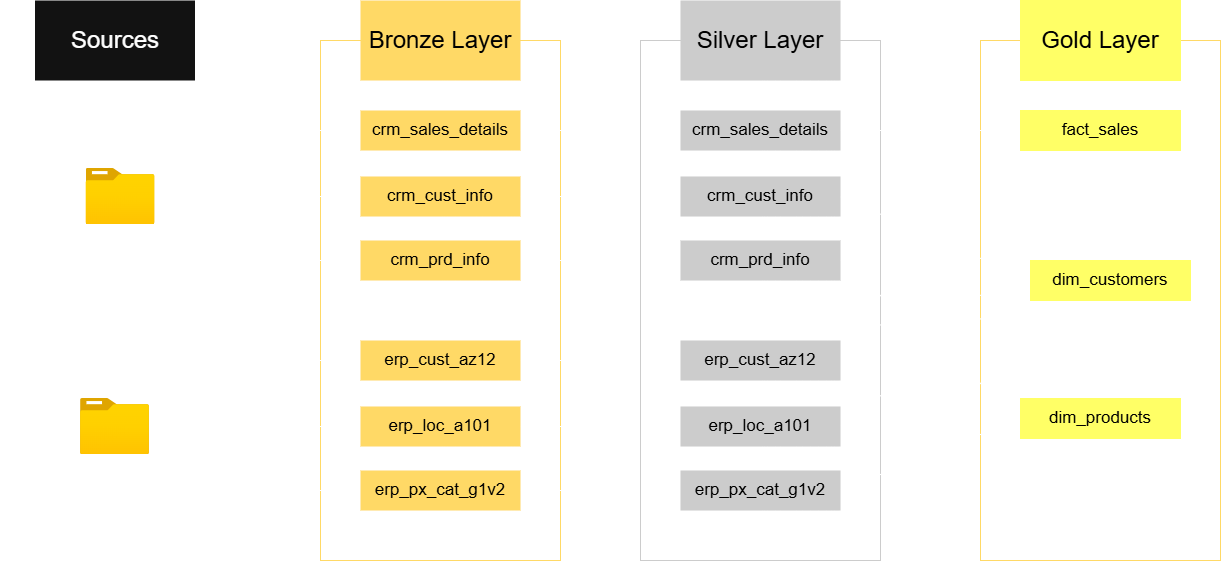

The diagram above was exported from draw.io. Its source (the exported page's mxGraphModel, read from the mxfile embedded in the PNG):
<mxGraphModel dx="2088" dy="774" grid="1" gridSize="10" guides="1" tooltips="1" connect="1" arrows="1" fold="1" page="0" pageScale="1" pageWidth="1100" pageHeight="850" math="0" shadow="0">
  <root>
    <mxCell id="0" />
    <mxCell id="1" parent="0" />
    <mxCell id="qz_-ruWhzDnlkJ85Ku8s-1" value="" style="rounded=0;whiteSpace=wrap;html=1;fillColor=none;strokeColor=#FFD966;" parent="1" vertex="1">
      <mxGeometry x="300" y="60" width="240" height="520" as="geometry" />
    </mxCell>
    <mxCell id="xUOfYF5j53b8p_8O5GNH-8" value="" style="rounded=0;whiteSpace=wrap;html=1;fillColor=none;dashed=1;" parent="1" vertex="1">
      <mxGeometry x="-680" y="60" width="240" height="520" as="geometry" />
    </mxCell>
    <mxCell id="xUOfYF5j53b8p_8O5GNH-1" value="" style="rounded=0;whiteSpace=wrap;html=1;fillColor=none;strokeColor=#FFD966;" parent="1" vertex="1">
      <mxGeometry x="-360" y="60" width="240" height="520" as="geometry" />
    </mxCell>
    <mxCell id="xUOfYF5j53b8p_8O5GNH-18" style="edgeStyle=orthogonalEdgeStyle;rounded=0;orthogonalLoop=1;jettySize=auto;html=1;" parent="1" source="xUOfYF5j53b8p_8O5GNH-3" target="xUOfYF5j53b8p_8O5GNH-14" edge="1">
      <mxGeometry relative="1" as="geometry" />
    </mxCell>
    <mxCell id="xUOfYF5j53b8p_8O5GNH-20" style="edgeStyle=orthogonalEdgeStyle;rounded=0;orthogonalLoop=1;jettySize=auto;html=1;entryX=0;entryY=0.5;entryDx=0;entryDy=0;" parent="1" source="xUOfYF5j53b8p_8O5GNH-3" target="xUOfYF5j53b8p_8O5GNH-13" edge="1">
      <mxGeometry relative="1" as="geometry" />
    </mxCell>
    <mxCell id="xUOfYF5j53b8p_8O5GNH-21" style="edgeStyle=orthogonalEdgeStyle;rounded=0;orthogonalLoop=1;jettySize=auto;html=1;entryX=0;entryY=0.5;entryDx=0;entryDy=0;" parent="1" source="xUOfYF5j53b8p_8O5GNH-3" target="xUOfYF5j53b8p_8O5GNH-15" edge="1">
      <mxGeometry relative="1" as="geometry" />
    </mxCell>
    <mxCell id="xUOfYF5j53b8p_8O5GNH-3" value="" style="image;aspect=fixed;html=1;points=[];align=center;fontSize=12;image=img/lib/azure2/general/Folder_Blank.svg;" parent="1" vertex="1">
      <mxGeometry x="-594.5" y="188" width="69" height="56.00000000000001" as="geometry" />
    </mxCell>
    <mxCell id="xUOfYF5j53b8p_8O5GNH-22" style="edgeStyle=orthogonalEdgeStyle;rounded=0;orthogonalLoop=1;jettySize=auto;html=1;entryX=0;entryY=0.5;entryDx=0;entryDy=0;" parent="1" source="xUOfYF5j53b8p_8O5GNH-4" target="xUOfYF5j53b8p_8O5GNH-11" edge="1">
      <mxGeometry relative="1" as="geometry" />
    </mxCell>
    <mxCell id="xUOfYF5j53b8p_8O5GNH-23" style="edgeStyle=orthogonalEdgeStyle;rounded=0;orthogonalLoop=1;jettySize=auto;html=1;entryX=0;entryY=0.5;entryDx=0;entryDy=0;" parent="1" source="xUOfYF5j53b8p_8O5GNH-4" target="xUOfYF5j53b8p_8O5GNH-10" edge="1">
      <mxGeometry relative="1" as="geometry" />
    </mxCell>
    <mxCell id="xUOfYF5j53b8p_8O5GNH-24" style="edgeStyle=orthogonalEdgeStyle;rounded=0;orthogonalLoop=1;jettySize=auto;html=1;entryX=0;entryY=0.5;entryDx=0;entryDy=0;" parent="1" source="xUOfYF5j53b8p_8O5GNH-4" target="xUOfYF5j53b8p_8O5GNH-12" edge="1">
      <mxGeometry relative="1" as="geometry" />
    </mxCell>
    <mxCell id="xUOfYF5j53b8p_8O5GNH-4" value="" style="image;aspect=fixed;html=1;points=[];align=center;fontSize=12;image=img/lib/azure2/general/Folder_Blank.svg;" parent="1" vertex="1">
      <mxGeometry x="-600" y="418" width="69" height="56.00000000000001" as="geometry" />
    </mxCell>
    <mxCell id="xUOfYF5j53b8p_8O5GNH-5" value="CRM" style="text;html=1;align=center;verticalAlign=middle;whiteSpace=wrap;rounded=0;" parent="1" vertex="1">
      <mxGeometry x="-590.5" y="250" width="60" height="30" as="geometry" />
    </mxCell>
    <mxCell id="xUOfYF5j53b8p_8O5GNH-7" value="ERP" style="text;html=1;align=center;verticalAlign=middle;whiteSpace=wrap;rounded=0;" parent="1" vertex="1">
      <mxGeometry x="-590.75" y="470" width="60" height="30" as="geometry" />
    </mxCell>
    <mxCell id="xUOfYF5j53b8p_8O5GNH-2" value="&lt;font style=&quot;font-size: 24px;&quot;&gt;Bronze Layer&lt;/font&gt;" style="rounded=0;whiteSpace=wrap;html=1;strokeColor=none;fillColor=#FFD966;fontColor=#000000;" parent="1" vertex="1">
      <mxGeometry x="-320" y="20" width="160" height="80" as="geometry" />
    </mxCell>
    <mxCell id="xUOfYF5j53b8p_8O5GNH-9" value="&lt;font style=&quot;font-size: 24px;&quot;&gt;Sources&lt;/font&gt;" style="rounded=0;whiteSpace=wrap;html=1;strokeColor=none;" parent="1" vertex="1">
      <mxGeometry x="-645.5" y="20" width="160" height="80" as="geometry" />
    </mxCell>
    <mxCell id="wAyP5xPk_sbLw1o8onBP-13" style="edgeStyle=orthogonalEdgeStyle;rounded=0;orthogonalLoop=1;jettySize=auto;html=1;exitX=1;exitY=0.5;exitDx=0;exitDy=0;" parent="1" source="xUOfYF5j53b8p_8O5GNH-10" target="wAyP5xPk_sbLw1o8onBP-4" edge="1">
      <mxGeometry relative="1" as="geometry" />
    </mxCell>
    <mxCell id="xUOfYF5j53b8p_8O5GNH-10" value="&lt;span style=&quot;font-size: 17px;&quot;&gt;erp_cust_az12&lt;/span&gt;" style="rounded=0;whiteSpace=wrap;html=1;strokeColor=none;fillColor=#FFD966;fontColor=#000000;" parent="1" vertex="1">
      <mxGeometry x="-320" y="360" width="160" height="40" as="geometry" />
    </mxCell>
    <mxCell id="wAyP5xPk_sbLw1o8onBP-14" style="edgeStyle=orthogonalEdgeStyle;rounded=0;orthogonalLoop=1;jettySize=auto;html=1;exitX=1;exitY=0.5;exitDx=0;exitDy=0;entryX=0;entryY=0.5;entryDx=0;entryDy=0;" parent="1" source="xUOfYF5j53b8p_8O5GNH-11" target="wAyP5xPk_sbLw1o8onBP-5" edge="1">
      <mxGeometry relative="1" as="geometry" />
    </mxCell>
    <mxCell id="xUOfYF5j53b8p_8O5GNH-11" value="&lt;font style=&quot;font-size: 17px;&quot;&gt;erp_loc_a101&lt;/font&gt;" style="rounded=0;whiteSpace=wrap;html=1;strokeColor=none;fillColor=#FFD966;fontColor=#000000;" parent="1" vertex="1">
      <mxGeometry x="-320" y="426" width="160" height="40" as="geometry" />
    </mxCell>
    <mxCell id="wAyP5xPk_sbLw1o8onBP-15" style="edgeStyle=orthogonalEdgeStyle;rounded=0;orthogonalLoop=1;jettySize=auto;html=1;exitX=1;exitY=0.5;exitDx=0;exitDy=0;entryX=0;entryY=0.5;entryDx=0;entryDy=0;" parent="1" source="xUOfYF5j53b8p_8O5GNH-12" target="wAyP5xPk_sbLw1o8onBP-6" edge="1">
      <mxGeometry relative="1" as="geometry" />
    </mxCell>
    <mxCell id="xUOfYF5j53b8p_8O5GNH-12" value="&lt;font style=&quot;font-size: 17px;&quot;&gt;erp_px_cat_g1v2&lt;/font&gt;" style="rounded=0;whiteSpace=wrap;html=1;strokeColor=none;fillColor=#FFD966;fontColor=#000000;" parent="1" vertex="1">
      <mxGeometry x="-320" y="490" width="160" height="40" as="geometry" />
    </mxCell>
    <mxCell id="wAyP5xPk_sbLw1o8onBP-10" style="edgeStyle=orthogonalEdgeStyle;rounded=0;orthogonalLoop=1;jettySize=auto;html=1;exitX=1;exitY=0.5;exitDx=0;exitDy=0;" parent="1" source="xUOfYF5j53b8p_8O5GNH-13" target="wAyP5xPk_sbLw1o8onBP-7" edge="1">
      <mxGeometry relative="1" as="geometry" />
    </mxCell>
    <mxCell id="xUOfYF5j53b8p_8O5GNH-13" value="&lt;font style=&quot;font-size: 17px;&quot;&gt;crm_sales_details&lt;/font&gt;" style="rounded=0;whiteSpace=wrap;html=1;strokeColor=none;fillColor=#FFD966;fontColor=#000000;" parent="1" vertex="1">
      <mxGeometry x="-320" y="130" width="160" height="40" as="geometry" />
    </mxCell>
    <mxCell id="wAyP5xPk_sbLw1o8onBP-11" style="edgeStyle=orthogonalEdgeStyle;rounded=0;orthogonalLoop=1;jettySize=auto;html=1;exitX=1;exitY=0.5;exitDx=0;exitDy=0;entryX=0;entryY=0.5;entryDx=0;entryDy=0;" parent="1" source="xUOfYF5j53b8p_8O5GNH-14" target="wAyP5xPk_sbLw1o8onBP-8" edge="1">
      <mxGeometry relative="1" as="geometry" />
    </mxCell>
    <mxCell id="xUOfYF5j53b8p_8O5GNH-14" value="&lt;font style=&quot;font-size: 17px;&quot;&gt;crm_cust_info&lt;/font&gt;" style="rounded=0;whiteSpace=wrap;html=1;strokeColor=none;fillColor=#FFD966;fontColor=#000000;" parent="1" vertex="1">
      <mxGeometry x="-320" y="196" width="160" height="40" as="geometry" />
    </mxCell>
    <mxCell id="wAyP5xPk_sbLw1o8onBP-12" style="edgeStyle=orthogonalEdgeStyle;rounded=0;orthogonalLoop=1;jettySize=auto;html=1;entryX=0;entryY=0.5;entryDx=0;entryDy=0;" parent="1" source="xUOfYF5j53b8p_8O5GNH-15" target="wAyP5xPk_sbLw1o8onBP-9" edge="1">
      <mxGeometry relative="1" as="geometry" />
    </mxCell>
    <mxCell id="xUOfYF5j53b8p_8O5GNH-15" value="&lt;font style=&quot;font-size: 17px;&quot;&gt;crm_prd_info&lt;/font&gt;" style="rounded=0;whiteSpace=wrap;html=1;strokeColor=none;fillColor=#FFD966;fontColor=#000000;" parent="1" vertex="1">
      <mxGeometry x="-320" y="260" width="160" height="40" as="geometry" />
    </mxCell>
    <mxCell id="wAyP5xPk_sbLw1o8onBP-2" value="" style="rounded=0;whiteSpace=wrap;html=1;fillColor=none;strokeColor=#CCCCCC;" parent="1" vertex="1">
      <mxGeometry x="-40" y="60" width="240" height="520" as="geometry" />
    </mxCell>
    <mxCell id="wAyP5xPk_sbLw1o8onBP-3" value="&lt;span style=&quot;font-size: 24px;&quot;&gt;Silver Layer&lt;/span&gt;" style="rounded=0;whiteSpace=wrap;html=1;strokeColor=none;fillColor=#CCCCCC;fontColor=#000000;" parent="1" vertex="1">
      <mxGeometry y="20" width="160" height="80" as="geometry" />
    </mxCell>
    <mxCell id="MgctCPEdbKz7LjmLkjeK-4" style="rounded=0;orthogonalLoop=1;jettySize=auto;html=1;entryX=0;entryY=0.5;entryDx=0;entryDy=0;jumpStyle=gap;" edge="1" parent="1" source="wAyP5xPk_sbLw1o8onBP-4" target="qz_-ruWhzDnlkJ85Ku8s-6">
      <mxGeometry relative="1" as="geometry" />
    </mxCell>
    <mxCell id="wAyP5xPk_sbLw1o8onBP-4" value="&lt;span style=&quot;font-size: 17px;&quot;&gt;erp_cust_az12&lt;/span&gt;" style="rounded=0;whiteSpace=wrap;html=1;strokeColor=none;fillColor=#CCCCCC;fontColor=#000000;" parent="1" vertex="1">
      <mxGeometry y="360" width="160" height="40" as="geometry" />
    </mxCell>
    <mxCell id="MgctCPEdbKz7LjmLkjeK-3" style="rounded=0;orthogonalLoop=1;jettySize=auto;html=1;exitX=1;exitY=0.5;exitDx=0;exitDy=0;entryX=0;entryY=0.5;entryDx=0;entryDy=0;jumpStyle=gap;" edge="1" parent="1" source="wAyP5xPk_sbLw1o8onBP-5" target="qz_-ruWhzDnlkJ85Ku8s-6">
      <mxGeometry relative="1" as="geometry" />
    </mxCell>
    <mxCell id="wAyP5xPk_sbLw1o8onBP-5" value="&lt;font style=&quot;font-size: 17px;&quot;&gt;erp_loc_a101&lt;/font&gt;" style="rounded=0;whiteSpace=wrap;html=1;strokeColor=none;fillColor=#CCCCCC;fontColor=#000000;" parent="1" vertex="1">
      <mxGeometry y="426" width="160" height="40" as="geometry" />
    </mxCell>
    <mxCell id="MgctCPEdbKz7LjmLkjeK-5" style="rounded=0;orthogonalLoop=1;jettySize=auto;html=1;exitX=1;exitY=0.5;exitDx=0;exitDy=0;entryX=0;entryY=0.5;entryDx=0;entryDy=0;jumpStyle=gap;" edge="1" parent="1" source="wAyP5xPk_sbLw1o8onBP-6" target="qz_-ruWhzDnlkJ85Ku8s-7">
      <mxGeometry relative="1" as="geometry" />
    </mxCell>
    <mxCell id="wAyP5xPk_sbLw1o8onBP-6" value="&lt;font style=&quot;font-size: 17px;&quot;&gt;erp_px_cat_g1v2&lt;/font&gt;" style="rounded=0;whiteSpace=wrap;html=1;strokeColor=none;fillColor=#CCCCCC;fontColor=#000000;" parent="1" vertex="1">
      <mxGeometry y="490" width="160" height="40" as="geometry" />
    </mxCell>
    <mxCell id="qz_-ruWhzDnlkJ85Ku8s-9" style="edgeStyle=orthogonalEdgeStyle;rounded=0;orthogonalLoop=1;jettySize=auto;html=1;exitX=1;exitY=0.5;exitDx=0;exitDy=0;entryX=0;entryY=0.5;entryDx=0;entryDy=0;" parent="1" source="wAyP5xPk_sbLw1o8onBP-7" target="qz_-ruWhzDnlkJ85Ku8s-8" edge="1">
      <mxGeometry relative="1" as="geometry" />
    </mxCell>
    <mxCell id="wAyP5xPk_sbLw1o8onBP-7" value="&lt;font style=&quot;font-size: 17px;&quot;&gt;crm_sales_details&lt;/font&gt;" style="rounded=0;whiteSpace=wrap;html=1;strokeColor=none;fillColor=#CCCCCC;fontColor=#000000;" parent="1" vertex="1">
      <mxGeometry y="130" width="160" height="40" as="geometry" />
    </mxCell>
    <mxCell id="MgctCPEdbKz7LjmLkjeK-1" style="rounded=0;orthogonalLoop=1;jettySize=auto;html=1;exitX=1;exitY=0.5;exitDx=0;exitDy=0;entryX=0;entryY=0.5;entryDx=0;entryDy=0;jumpStyle=gap;" edge="1" parent="1" source="wAyP5xPk_sbLw1o8onBP-8" target="qz_-ruWhzDnlkJ85Ku8s-6">
      <mxGeometry relative="1" as="geometry" />
    </mxCell>
    <mxCell id="wAyP5xPk_sbLw1o8onBP-8" value="&lt;font style=&quot;font-size: 17px;&quot;&gt;crm_cust_info&lt;/font&gt;" style="rounded=0;whiteSpace=wrap;html=1;strokeColor=none;fillColor=#CCCCCC;fontColor=#000000;" parent="1" vertex="1">
      <mxGeometry y="196" width="160" height="40" as="geometry" />
    </mxCell>
    <mxCell id="MgctCPEdbKz7LjmLkjeK-2" style="rounded=0;orthogonalLoop=1;jettySize=auto;html=1;exitX=1;exitY=0.5;exitDx=0;exitDy=0;entryX=0;entryY=0.5;entryDx=0;entryDy=0;jumpStyle=gap;" edge="1" parent="1" source="wAyP5xPk_sbLw1o8onBP-9" target="qz_-ruWhzDnlkJ85Ku8s-7">
      <mxGeometry relative="1" as="geometry" />
    </mxCell>
    <mxCell id="wAyP5xPk_sbLw1o8onBP-9" value="&lt;font style=&quot;font-size: 17px;&quot;&gt;crm_prd_info&lt;/font&gt;" style="rounded=0;whiteSpace=wrap;html=1;strokeColor=none;fillColor=#CCCCCC;fontColor=#000000;" parent="1" vertex="1">
      <mxGeometry y="260" width="160" height="40" as="geometry" />
    </mxCell>
    <mxCell id="qz_-ruWhzDnlkJ85Ku8s-2" value="&lt;span style=&quot;font-size: 24px;&quot;&gt;Gold Layer&lt;/span&gt;" style="rounded=0;whiteSpace=wrap;html=1;strokeColor=#FFFF66;fillColor=#FFFF66;fontColor=#000000;" parent="1" vertex="1">
      <mxGeometry x="340" y="20" width="160" height="80" as="geometry" />
    </mxCell>
    <mxCell id="qz_-ruWhzDnlkJ85Ku8s-6" value="&lt;font style=&quot;font-size: 17px;&quot;&gt;dim_customers&lt;/font&gt;" style="rounded=0;whiteSpace=wrap;html=1;strokeColor=#FFFF66;fillColor=#FFFF66;fontColor=#000000;" parent="1" vertex="1">
      <mxGeometry x="350" y="280" width="160" height="40" as="geometry" />
    </mxCell>
    <mxCell id="qz_-ruWhzDnlkJ85Ku8s-7" value="&lt;font style=&quot;font-size: 17px;&quot;&gt;dim_products&lt;/font&gt;" style="rounded=0;whiteSpace=wrap;html=1;strokeColor=#FFFF66;fillColor=#FFFF66;fontColor=#000000;" parent="1" vertex="1">
      <mxGeometry x="340" y="418" width="160" height="40" as="geometry" />
    </mxCell>
    <mxCell id="qz_-ruWhzDnlkJ85Ku8s-8" value="&lt;span style=&quot;font-size: 17px;&quot;&gt;fact_sales&lt;/span&gt;" style="rounded=0;whiteSpace=wrap;html=1;strokeColor=#FFFF66;fillColor=#FFFF66;fontColor=#000000;" parent="1" vertex="1">
      <mxGeometry x="340" y="130" width="160" height="40" as="geometry" />
    </mxCell>
  </root>
</mxGraphModel>